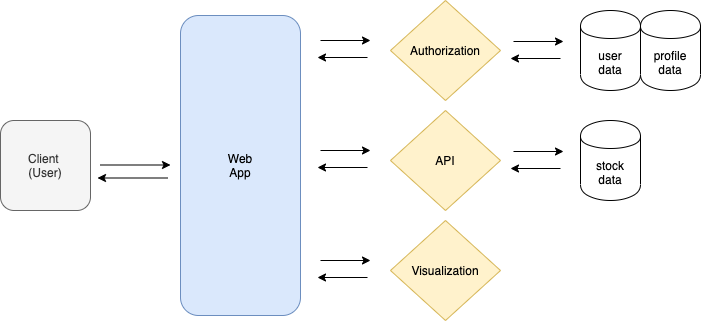

The diagram above was exported from draw.io. Its source (the exported page's mxGraphModel, read from the mxfile embedded in the PNG):
<mxGraphModel dx="767" dy="454" grid="1" gridSize="10" guides="1" tooltips="1" connect="1" arrows="1" fold="1" page="1" pageScale="1" pageWidth="827" pageHeight="1169" math="0" shadow="0">
  <root>
    <mxCell id="WIyWlLk6GJQsqaUBKTNV-0" />
    <mxCell id="WIyWlLk6GJQsqaUBKTNV-1" parent="WIyWlLk6GJQsqaUBKTNV-0" />
    <mxCell id="xuUQDlHFAPte3OLikxJt-0" value="Client &lt;br&gt;(User)" style="rounded=1;whiteSpace=wrap;html=1;fontSize=12;glass=0;strokeWidth=1;shadow=0;fillColor=#f5f5f5;strokeColor=#666666;fontColor=#333333;" vertex="1" parent="WIyWlLk6GJQsqaUBKTNV-1">
      <mxGeometry x="50" y="160" width="90" height="90" as="geometry" />
    </mxCell>
    <mxCell id="xuUQDlHFAPte3OLikxJt-2" value="" style="endArrow=classic;html=1;" edge="1" parent="WIyWlLk6GJQsqaUBKTNV-1">
      <mxGeometry width="50" height="50" relative="1" as="geometry">
        <mxPoint x="150" y="204.5" as="sourcePoint" />
        <mxPoint x="220" y="204.5" as="targetPoint" />
      </mxGeometry>
    </mxCell>
    <mxCell id="xuUQDlHFAPte3OLikxJt-3" value="Web&lt;br&gt;App" style="rounded=1;whiteSpace=wrap;html=1;fillColor=#dae8fc;strokeColor=#6c8ebf;" vertex="1" parent="WIyWlLk6GJQsqaUBKTNV-1">
      <mxGeometry x="230" y="55" width="120" height="300" as="geometry" />
    </mxCell>
    <mxCell id="xuUQDlHFAPte3OLikxJt-9" value="" style="endArrow=classic;html=1;" edge="1" parent="WIyWlLk6GJQsqaUBKTNV-1">
      <mxGeometry width="50" height="50" relative="1" as="geometry">
        <mxPoint x="370" y="80" as="sourcePoint" />
        <mxPoint x="420" y="80" as="targetPoint" />
      </mxGeometry>
    </mxCell>
    <mxCell id="xuUQDlHFAPte3OLikxJt-10" value="" style="endArrow=classic;html=1;" edge="1" parent="WIyWlLk6GJQsqaUBKTNV-1">
      <mxGeometry width="50" height="50" relative="1" as="geometry">
        <mxPoint x="417" y="97" as="sourcePoint" />
        <mxPoint x="367" y="97" as="targetPoint" />
      </mxGeometry>
    </mxCell>
    <mxCell id="xuUQDlHFAPte3OLikxJt-12" value="Authorization" style="rhombus;whiteSpace=wrap;html=1;fillColor=#fff2cc;strokeColor=#d6b656;" vertex="1" parent="WIyWlLk6GJQsqaUBKTNV-1">
      <mxGeometry x="440" y="40" width="110" height="100" as="geometry" />
    </mxCell>
    <mxCell id="xuUQDlHFAPte3OLikxJt-13" value="" style="endArrow=classic;html=1;" edge="1" parent="WIyWlLk6GJQsqaUBKTNV-1">
      <mxGeometry width="50" height="50" relative="1" as="geometry">
        <mxPoint x="370" y="190" as="sourcePoint" />
        <mxPoint x="420" y="190" as="targetPoint" />
      </mxGeometry>
    </mxCell>
    <mxCell id="xuUQDlHFAPte3OLikxJt-14" value="" style="endArrow=classic;html=1;" edge="1" parent="WIyWlLk6GJQsqaUBKTNV-1">
      <mxGeometry width="50" height="50" relative="1" as="geometry">
        <mxPoint x="417" y="207" as="sourcePoint" />
        <mxPoint x="367" y="207" as="targetPoint" />
      </mxGeometry>
    </mxCell>
    <mxCell id="xuUQDlHFAPte3OLikxJt-15" value="API" style="rhombus;whiteSpace=wrap;html=1;fillColor=#fff2cc;strokeColor=#d6b656;" vertex="1" parent="WIyWlLk6GJQsqaUBKTNV-1">
      <mxGeometry x="440" y="150" width="110" height="100" as="geometry" />
    </mxCell>
    <mxCell id="xuUQDlHFAPte3OLikxJt-16" value="" style="endArrow=classic;html=1;" edge="1" parent="WIyWlLk6GJQsqaUBKTNV-1">
      <mxGeometry width="50" height="50" relative="1" as="geometry">
        <mxPoint x="370" y="300" as="sourcePoint" />
        <mxPoint x="420" y="300" as="targetPoint" />
      </mxGeometry>
    </mxCell>
    <mxCell id="xuUQDlHFAPte3OLikxJt-17" value="" style="endArrow=classic;html=1;" edge="1" parent="WIyWlLk6GJQsqaUBKTNV-1">
      <mxGeometry width="50" height="50" relative="1" as="geometry">
        <mxPoint x="417" y="317" as="sourcePoint" />
        <mxPoint x="367" y="317" as="targetPoint" />
      </mxGeometry>
    </mxCell>
    <mxCell id="xuUQDlHFAPte3OLikxJt-18" value="Visualization" style="rhombus;whiteSpace=wrap;html=1;fillColor=#fff2cc;strokeColor=#d6b656;" vertex="1" parent="WIyWlLk6GJQsqaUBKTNV-1">
      <mxGeometry x="440" y="260" width="110" height="100" as="geometry" />
    </mxCell>
    <mxCell id="xuUQDlHFAPte3OLikxJt-19" value="" style="endArrow=classic;html=1;" edge="1" parent="WIyWlLk6GJQsqaUBKTNV-1">
      <mxGeometry width="50" height="50" relative="1" as="geometry">
        <mxPoint x="217" y="217.5" as="sourcePoint" />
        <mxPoint x="147" y="217.5" as="targetPoint" />
      </mxGeometry>
    </mxCell>
    <mxCell id="xuUQDlHFAPte3OLikxJt-20" value="" style="endArrow=classic;html=1;" edge="1" parent="WIyWlLk6GJQsqaUBKTNV-1">
      <mxGeometry width="50" height="50" relative="1" as="geometry">
        <mxPoint x="563" y="81" as="sourcePoint" />
        <mxPoint x="613" y="81" as="targetPoint" />
      </mxGeometry>
    </mxCell>
    <mxCell id="xuUQDlHFAPte3OLikxJt-21" value="" style="endArrow=classic;html=1;" edge="1" parent="WIyWlLk6GJQsqaUBKTNV-1">
      <mxGeometry width="50" height="50" relative="1" as="geometry">
        <mxPoint x="610" y="98" as="sourcePoint" />
        <mxPoint x="560" y="98" as="targetPoint" />
      </mxGeometry>
    </mxCell>
    <mxCell id="xuUQDlHFAPte3OLikxJt-22" value="user&lt;br&gt;data" style="shape=cylinder;whiteSpace=wrap;html=1;boundedLbl=1;backgroundOutline=1;" vertex="1" parent="WIyWlLk6GJQsqaUBKTNV-1">
      <mxGeometry x="630" y="50" width="60" height="80" as="geometry" />
    </mxCell>
    <mxCell id="xuUQDlHFAPte3OLikxJt-23" value="profile&lt;br&gt;data" style="shape=cylinder;whiteSpace=wrap;html=1;boundedLbl=1;backgroundOutline=1;" vertex="1" parent="WIyWlLk6GJQsqaUBKTNV-1">
      <mxGeometry x="690" y="50" width="60" height="80" as="geometry" />
    </mxCell>
    <mxCell id="xuUQDlHFAPte3OLikxJt-24" value="" style="endArrow=classic;html=1;" edge="1" parent="WIyWlLk6GJQsqaUBKTNV-1">
      <mxGeometry width="50" height="50" relative="1" as="geometry">
        <mxPoint x="563" y="191" as="sourcePoint" />
        <mxPoint x="613" y="191" as="targetPoint" />
      </mxGeometry>
    </mxCell>
    <mxCell id="xuUQDlHFAPte3OLikxJt-25" value="" style="endArrow=classic;html=1;" edge="1" parent="WIyWlLk6GJQsqaUBKTNV-1">
      <mxGeometry width="50" height="50" relative="1" as="geometry">
        <mxPoint x="610" y="208" as="sourcePoint" />
        <mxPoint x="560" y="208" as="targetPoint" />
      </mxGeometry>
    </mxCell>
    <mxCell id="xuUQDlHFAPte3OLikxJt-26" value="stock&lt;br&gt;data" style="shape=cylinder;whiteSpace=wrap;html=1;boundedLbl=1;backgroundOutline=1;" vertex="1" parent="WIyWlLk6GJQsqaUBKTNV-1">
      <mxGeometry x="630" y="160" width="60" height="80" as="geometry" />
    </mxCell>
  </root>
</mxGraphModel>